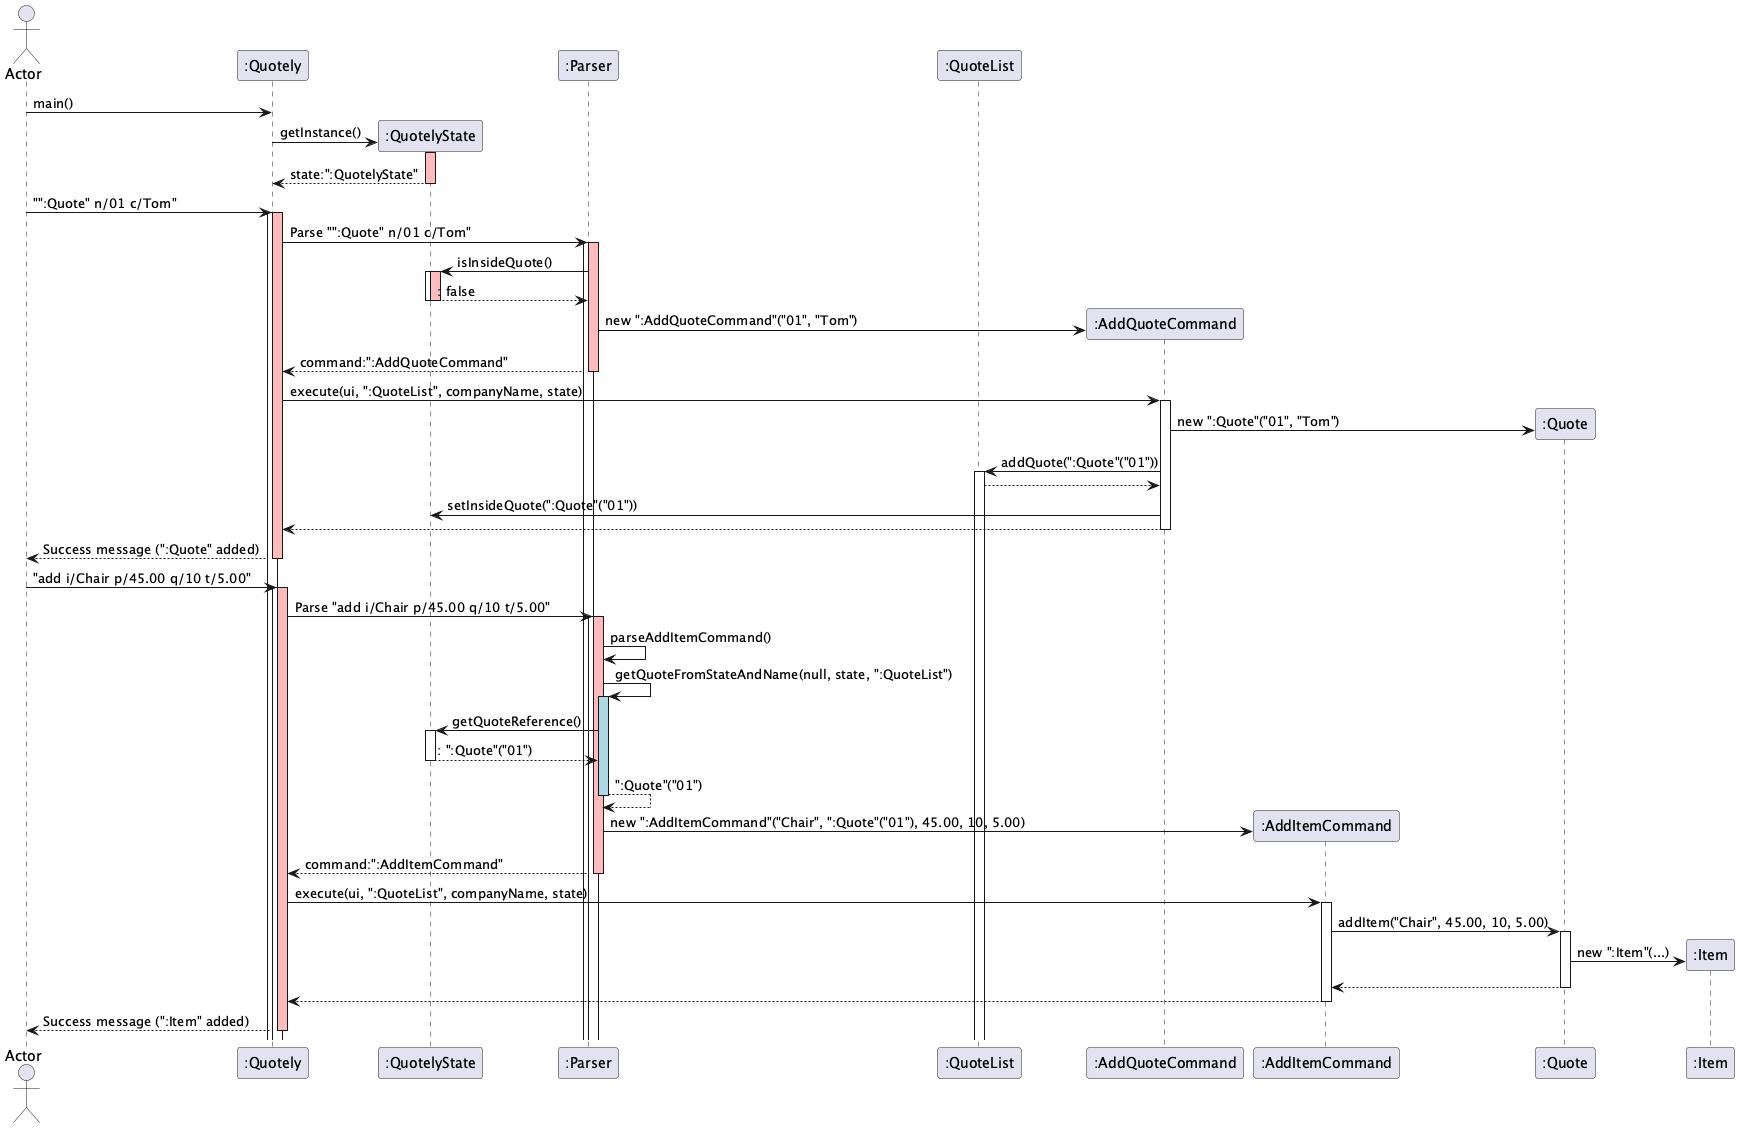

The diagram above was rendered by PlantUML. Its source (embedded in the PNG):
@startuml
actor Actor
participant ":Quotely"
participant ":QuotelyState"
participant ":Parser"
participant ":QuoteList"
participant ":AddQuoteCommand"
participant ":AddItemCommand"
participant ":Quote"



Actor -> ":Quotely": main()

":Quotely" -> ":QuotelyState" **: getInstance()
activate ":QuotelyState" #FFBBBB
return state:":QuotelyState"
deactivate ":QuotelyState"

Actor -> ":Quotely" ++ : "":Quote" n/01 c/Tom"
activate ":Quotely" #FFBBBB

":Quotely" -> ":Parser" ++ : Parse "":Quote" n/01 c/Tom"
activate ":Parser" #FFBBBB

":Parser" -> ":QuotelyState" ++ : isInsideQuote()
activate ":QuotelyState" #FFBBBB
return: false
deactivate ":QuotelyState"

":Parser" -> ":AddQuoteCommand" **: new ":AddQuoteCommand"("01", "Tom")

":Parser" --> ":Quotely": command:":AddQuoteCommand"
deactivate ":Parser"

":Quotely" -> ":AddQuoteCommand": execute(ui, ":QuoteList", companyName, state)
activate ":AddQuoteCommand"

":AddQuoteCommand" -> ":Quote" **: new ":Quote"("01", "Tom")
":AddQuoteCommand" -> ":QuoteList" ++ : addQuote(":Quote"("01"))
":QuoteList" --> ":AddQuoteCommand":

":AddQuoteCommand" -> ":QuotelyState": setInsideQuote(":Quote"("01"))

":AddQuoteCommand" --> ":Quotely":
deactivate ":AddQuoteCommand"

":Quotely" --> Actor: Success message (":Quote" added)
deactivate ":Quotely"


Actor -> ":Quotely" ++ : "add i/Chair p/45.00 q/10 t/5.00"
activate ":Quotely" #FFBBBB

":Quotely" -> ":Parser" ++ : Parse "add i/Chair p/45.00 q/10 t/5.00"
activate ":Parser" #FFBBBB

":Parser" -> ":Parser": parseAddItemCommand()

":Parser" -> ":Parser": getQuoteFromStateAndName(null, state, ":QuoteList")
activate ":Parser" #lightblue
":Parser" -> ":QuotelyState" ++ : getQuoteReference()
return: ":Quote"("01")
deactivate ":QuotelyState"
":Parser" --> ":Parser": ":Quote"("01")
deactivate ":Parser" #lightblue

":Parser" -> ":AddItemCommand" **: new ":AddItemCommand"("Chair", ":Quote"("01"), 45.00, 10, 5.00)

":Parser" --> ":Quotely": command:":AddItemCommand"
deactivate ":Parser"

":Quotely" -> ":AddItemCommand": execute(ui, ":QuoteList", companyName, state)
activate ":AddItemCommand"

":AddItemCommand" -> ":Quote": addItem("Chair", 45.00, 10, 5.00)
activate ":Quote"
":Quote" -> ":Item" **: new ":Item"(...)
":Quote" --> ":AddItemCommand":
deactivate ":Quote"

":AddItemCommand" --> ":Quotely":
deactivate ":AddItemCommand"

":Quotely" --> Actor: Success message (":Item" added)
deactivate ":Quotely"

@enduml